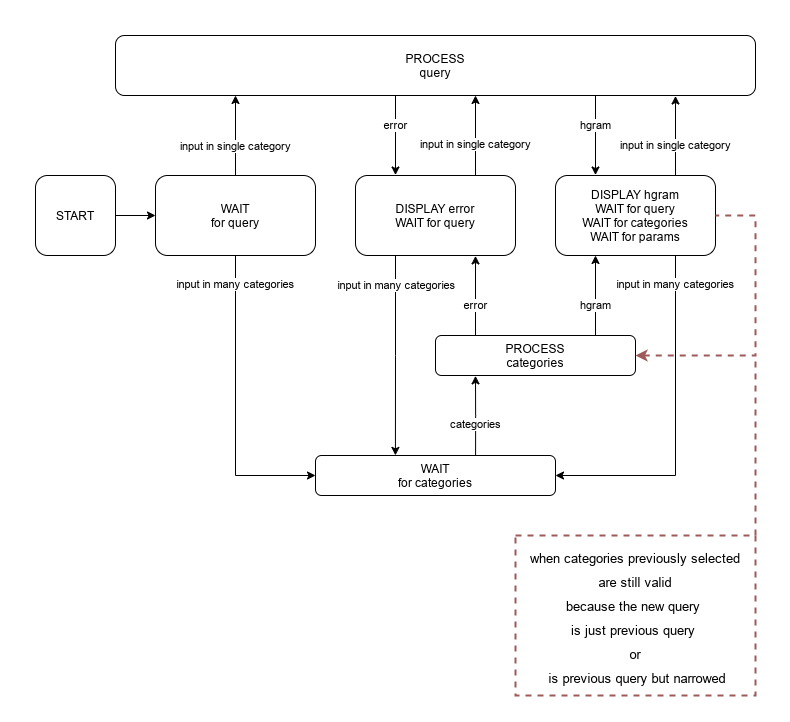

The diagram above was exported from draw.io. Its source (the exported page's mxGraphModel, read from the mxfile embedded in the PNG):
<mxGraphModel dx="1826" dy="1126" grid="1" gridSize="10" guides="1" tooltips="1" connect="1" arrows="0" fold="1" page="1" pageScale="1" pageWidth="850" pageHeight="1100" math="1" shadow="0">
  <root>
    <mxCell id="0" />
    <mxCell id="1" parent="0" />
    <mxCell id="NHV08v_F5rYe2nd5Nsrc-23" value="" style="edgeStyle=orthogonalEdgeStyle;rounded=0;orthogonalLoop=1;jettySize=auto;html=1;" parent="1" source="aszyOn1VoJDFCBJq131d-2" target="aszyOn1VoJDFCBJq131d-3" edge="1">
      <mxGeometry relative="1" as="geometry" />
    </mxCell>
    <mxCell id="aszyOn1VoJDFCBJq131d-2" value="START" style="rounded=1;whiteSpace=wrap;html=1;" parent="1" vertex="1">
      <mxGeometry x="80" y="240" width="80" height="80" as="geometry" />
    </mxCell>
    <mxCell id="NHV08v_F5rYe2nd5Nsrc-2" value="input in single category" style="edgeStyle=orthogonalEdgeStyle;rounded=0;orthogonalLoop=1;jettySize=auto;html=1;exitX=0.5;exitY=-0.001;exitDx=0;exitDy=0;exitPerimeter=0;" parent="1" source="aszyOn1VoJDFCBJq131d-3" edge="1">
      <mxGeometry x="-0.2513" relative="1" as="geometry">
        <mxPoint x="280" y="160" as="targetPoint" />
        <mxPoint as="offset" />
      </mxGeometry>
    </mxCell>
    <mxCell id="NHV08v_F5rYe2nd5Nsrc-3" value="input in many categories" style="edgeStyle=orthogonalEdgeStyle;rounded=0;orthogonalLoop=1;jettySize=auto;html=1;exitX=0.5;exitY=1;exitDx=0;exitDy=0;entryX=0;entryY=0.5;entryDx=0;entryDy=0;" parent="1" source="aszyOn1VoJDFCBJq131d-3" target="mleUWjzRtdvYbu2COOTw-1" edge="1">
      <mxGeometry x="-0.8" relative="1" as="geometry">
        <mxPoint as="offset" />
      </mxGeometry>
    </mxCell>
    <mxCell id="aszyOn1VoJDFCBJq131d-3" value="WAIT&lt;br&gt;for query" style="rounded=1;whiteSpace=wrap;html=1;" parent="1" vertex="1">
      <mxGeometry x="200" y="240" width="160" height="80" as="geometry" />
    </mxCell>
    <mxCell id="NHV08v_F5rYe2nd5Nsrc-5" value="input in many categories" style="edgeStyle=orthogonalEdgeStyle;rounded=0;orthogonalLoop=1;jettySize=auto;html=1;entryX=1;entryY=0.5;entryDx=0;entryDy=0;exitX=0.75;exitY=1;exitDx=0;exitDy=0;" parent="1" source="aszyOn1VoJDFCBJq131d-4" target="mleUWjzRtdvYbu2COOTw-1" edge="1">
      <mxGeometry x="-0.8236" relative="1" as="geometry">
        <mxPoint x="700" y="560" as="targetPoint" />
        <mxPoint as="offset" />
        <mxPoint x="740" y="420" as="sourcePoint" />
      </mxGeometry>
    </mxCell>
    <mxCell id="aszyOn1VoJDFCBJq131d-4" value="DISPLAY hgram&lt;br&gt;WAIT for query&lt;br&gt;WAIT for categories&lt;br&gt;WAIT for params" style="rounded=1;whiteSpace=wrap;html=1;" parent="1" vertex="1">
      <mxGeometry x="600" y="240" width="160" height="80" as="geometry" />
    </mxCell>
    <mxCell id="eXVlIx4m9AIe6rzlHIeV-1" style="edgeStyle=orthogonalEdgeStyle;rounded=0;orthogonalLoop=1;jettySize=auto;html=1;exitX=0.25;exitY=1;exitDx=0;exitDy=0;entryX=0.333;entryY=-0.003;entryDx=0;entryDy=0;entryPerimeter=0;" parent="1" source="aszyOn1VoJDFCBJq131d-5" target="mleUWjzRtdvYbu2COOTw-1" edge="1">
      <mxGeometry relative="1" as="geometry" />
    </mxCell>
    <mxCell id="2_Ce_QQbTCI5piCixtcu-3" value="input in many categories" style="edgeLabel;html=1;align=center;verticalAlign=middle;resizable=0;points=[];" vertex="1" connectable="0" parent="eXVlIx4m9AIe6rzlHIeV-1">
      <mxGeometry x="-0.6066" y="2" relative="1" as="geometry">
        <mxPoint x="-2" y="-9" as="offset" />
      </mxGeometry>
    </mxCell>
    <mxCell id="aszyOn1VoJDFCBJq131d-5" value="DISPLAY error&lt;br&gt;WAIT for query" style="rounded=1;whiteSpace=wrap;html=1;" parent="1" vertex="1">
      <mxGeometry x="400" y="240" width="160" height="80" as="geometry" />
    </mxCell>
    <mxCell id="NHV08v_F5rYe2nd5Nsrc-4" value="categories" style="edgeStyle=orthogonalEdgeStyle;rounded=0;orthogonalLoop=1;jettySize=auto;html=1;entryX=0.2;entryY=1.009;entryDx=0;entryDy=0;exitX=0.667;exitY=-0.003;exitDx=0;exitDy=0;exitPerimeter=0;entryPerimeter=0;" parent="1" source="mleUWjzRtdvYbu2COOTw-1" target="mleUWjzRtdvYbu2COOTw-3" edge="1">
      <mxGeometry x="-0.2447" relative="1" as="geometry">
        <mxPoint as="offset" />
      </mxGeometry>
    </mxCell>
    <mxCell id="mleUWjzRtdvYbu2COOTw-1" value="WAIT&lt;br&gt;for categories" style="rounded=1;whiteSpace=wrap;html=1;" parent="1" vertex="1">
      <mxGeometry x="360" y="520" width="240" height="40" as="geometry" />
    </mxCell>
    <mxCell id="NHV08v_F5rYe2nd5Nsrc-9" value="error" style="edgeStyle=orthogonalEdgeStyle;rounded=0;orthogonalLoop=1;jettySize=auto;html=1;entryX=0.75;entryY=1.005;entryDx=0;entryDy=0;exitX=0.2;exitY=0.005;exitDx=0;exitDy=0;exitPerimeter=0;entryPerimeter=0;" parent="1" source="mleUWjzRtdvYbu2COOTw-3" target="aszyOn1VoJDFCBJq131d-5" edge="1">
      <mxGeometry x="-0.2419" relative="1" as="geometry">
        <mxPoint as="offset" />
      </mxGeometry>
    </mxCell>
    <mxCell id="2_Ce_QQbTCI5piCixtcu-5" value="hgram" style="edgeStyle=orthogonalEdgeStyle;rounded=0;orthogonalLoop=1;jettySize=auto;html=1;exitX=0.8;exitY=0.003;exitDx=0;exitDy=0;entryX=0.25;entryY=1;entryDx=0;entryDy=0;exitPerimeter=0;" edge="1" parent="1" source="mleUWjzRtdvYbu2COOTw-3" target="aszyOn1VoJDFCBJq131d-4">
      <mxGeometry x="-0.2481" relative="1" as="geometry">
        <mxPoint as="offset" />
      </mxGeometry>
    </mxCell>
    <mxCell id="mleUWjzRtdvYbu2COOTw-3" value="PROCESS&lt;br&gt;categories" style="rounded=1;whiteSpace=wrap;html=1;" parent="1" vertex="1">
      <mxGeometry x="480" y="400" width="200" height="40" as="geometry" />
    </mxCell>
    <mxCell id="NHV08v_F5rYe2nd5Nsrc-21" value="input in single category" style="endArrow=classic;html=1;exitX=0.75;exitY=0;exitDx=0;exitDy=0;" parent="1" source="aszyOn1VoJDFCBJq131d-5" edge="1">
      <mxGeometry x="-0.25" width="50" height="50" relative="1" as="geometry">
        <mxPoint x="520" y="220" as="sourcePoint" />
        <mxPoint x="520" y="160" as="targetPoint" />
        <mxPoint as="offset" />
      </mxGeometry>
    </mxCell>
    <mxCell id="NHV08v_F5rYe2nd5Nsrc-24" value="input in single category" style="endArrow=classic;html=1;exitX=0.75;exitY=-0.003;exitDx=0;exitDy=0;entryX=0.875;entryY=1.008;entryDx=0;entryDy=0;entryPerimeter=0;exitPerimeter=0;" parent="1" source="aszyOn1VoJDFCBJq131d-4" target="mleUWjzRtdvYbu2COOTw-2" edge="1">
      <mxGeometry x="-0.2492" width="50" height="50" relative="1" as="geometry">
        <mxPoint x="520" y="260" as="sourcePoint" />
        <mxPoint x="717" y="151" as="targetPoint" />
        <mxPoint as="offset" />
      </mxGeometry>
    </mxCell>
    <mxCell id="NHV08v_F5rYe2nd5Nsrc-26" value="hgram" style="endArrow=classic;html=1;entryX=0.25;entryY=-0.006;entryDx=0;entryDy=0;entryPerimeter=0;exitX=0.75;exitY=1.003;exitDx=0;exitDy=0;exitPerimeter=0;" parent="1" source="mleUWjzRtdvYbu2COOTw-2" target="aszyOn1VoJDFCBJq131d-4" edge="1">
      <mxGeometry x="-0.2483" width="50" height="50" relative="1" as="geometry">
        <mxPoint x="646" y="151" as="sourcePoint" />
        <mxPoint x="660" y="230" as="targetPoint" />
        <mxPoint as="offset" />
      </mxGeometry>
    </mxCell>
    <mxCell id="mleUWjzRtdvYbu2COOTw-2" value="PROCESS&lt;br&gt;query" style="rounded=1;whiteSpace=wrap;html=1;" parent="1" vertex="1">
      <mxGeometry x="160" y="100" width="640" height="60" as="geometry" />
    </mxCell>
    <mxCell id="NHV08v_F5rYe2nd5Nsrc-22" value="error" style="endArrow=classic;html=1;entryX=0.25;entryY=-0.006;entryDx=0;entryDy=0;entryPerimeter=0;" parent="1" target="aszyOn1VoJDFCBJq131d-5" edge="1">
      <mxGeometry width="50" height="50" as="geometry">
        <mxPoint x="440" y="160" as="sourcePoint" />
        <mxPoint x="440" y="230" as="targetPoint" />
        <mxPoint y="-10" as="offset" />
      </mxGeometry>
    </mxCell>
    <mxCell id="2_Ce_QQbTCI5piCixtcu-10" value="" style="endArrow=none;dashed=1;html=1;entryX=1;entryY=0.5;entryDx=0;entryDy=0;exitX=1;exitY=0.5;exitDx=0;exitDy=0;fillColor=#dae8fc;strokeWidth=2;jumpStyle=none;shadow=0;sketch=0;edgeStyle=orthogonalEdgeStyle;startArrow=classic;startFill=1;sourcePerimeterSpacing=0;fontFamily=Helvetica;fontSize=20;labelBorderColor=none;fontStyle=1;fontColor=#FF0000;horizontal=1;verticalAlign=middle;rounded=0;gradientColor=#7ea6e0;strokeColor=#9E5A5A;" edge="1" parent="1" source="mleUWjzRtdvYbu2COOTw-3" target="aszyOn1VoJDFCBJq131d-4">
      <mxGeometry width="50" height="50" relative="1" as="geometry">
        <mxPoint x="460" y="350" as="sourcePoint" />
        <mxPoint x="510" y="300" as="targetPoint" />
        <Array as="points">
          <mxPoint x="800" y="420" />
          <mxPoint x="800" y="280" />
        </Array>
      </mxGeometry>
    </mxCell>
    <mxCell id="2_Ce_QQbTCI5piCixtcu-11" value="&lt;font style=&quot;font-size: 13px&quot;&gt;when categories previously selected&lt;br&gt;are still valid&lt;br&gt;because the new query &lt;br&gt;is just previous query &lt;br&gt;or&lt;br&gt;&amp;nbsp;is previous query but narrowed&lt;/font&gt;" style="rounded=0;whiteSpace=wrap;html=1;fontFamily=Helvetica;fontSize=20;strokeWidth=2;dashed=1;shadow=0;strokeColor=#9E5A5A;perimeterSpacing=0;" vertex="1" parent="1">
      <mxGeometry x="560" y="600" width="240" height="160" as="geometry" />
    </mxCell>
    <mxCell id="ksrfUGupv__JuJHFA_le-1" value="" style="endArrow=none;html=1;strokeWidth=2;shadow=0;fontFamily=Helvetica;fontSize=20;fontColor=#FF0000;sourcePerimeterSpacing=0;exitX=1;exitY=0;exitDx=0;exitDy=0;startArrow=none;startFill=0;endFill=0;rounded=1;dashed=1;gradientColor=#7ea6e0;fillColor=#dae8fc;strokeColor=#9E5A5A;" edge="1" parent="1" source="2_Ce_QQbTCI5piCixtcu-11">
      <mxGeometry width="50" height="50" relative="1" as="geometry">
        <mxPoint x="690" y="630" as="sourcePoint" />
        <mxPoint x="800" y="420" as="targetPoint" />
      </mxGeometry>
    </mxCell>
  </root>
</mxGraphModel>